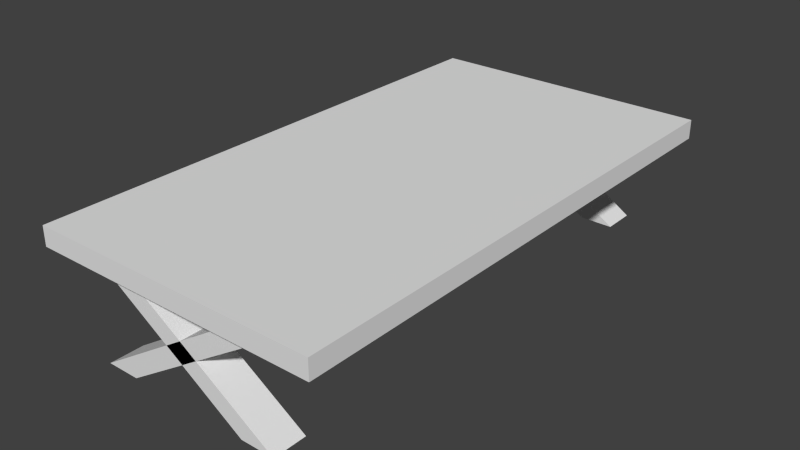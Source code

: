 # Source: trestle.blend  (saved by Blender 2.76.0; exported with 4.5.12 LTS)
import bpy
from mathutils import Matrix  # noqa: F401  (used for matrix-valued properties, if any)

bpy.ops.wm.read_factory_settings(use_empty=True)
scene = bpy.context.scene
scene.name = 'Scene'

# ---- collections
col_collection_1 = bpy.data.collections.new('Collection 1'); scene.collection.children.link(col_collection_1)

# ---- materials (node trees are filled in below, after node groups)
mat_material = bpy.data.materials.new('Material')
mat_material.alpha_threshold = 0.0
mat_material.use_transparent_shadow = False
mat_material.roughness = 0.5
mat_material.line_color = (0.0, 0.0, 0.0, 1.0)

# ---- material node trees

# ---- world
world_world = bpy.data.worlds.new('World'); scene.world = world_world
world_world.color = (0.05088, 0.05088, 0.05088)
world_world.use_sun_shadow = False
world_world.sun_shadow_jitter_overblur = 0.0
world_world.cycles.sampling_method = 'MANUAL'
world_world.cycles.sample_map_resolution = 256

# ---- meshes
me_cube = bpy.data.meshes.new('Cube')
me_cube.from_pydata([(1.0, 0.7187, 9.621), (1.0, -0.7187, 9.621), (-1.0, -0.7187, 9.621), (-1.0, 0.7187, 9.621), (1.0, 0.7187, 11.62), (1.0, -0.7187, 11.62), (-1.0, -0.7187, 11.62), (-1.0, 0.7187, 11.62), (-0.6521, -0.6903, -0.2141), (0.4217, -0.6903, 10.14), (-0.6521, -0.5999, -0.2141), (0.4217, -0.5999, 10.14), (-0.4217, -0.6903, -0.2141), (0.6521, -0.6903, 10.14), (-0.4217, -0.5999, -0.2141), (0.6521, -0.5999, 10.14), (0.6521, -0.6903, -0.2141), (-0.4217, -0.6903, 10.14), (0.6521, -0.5999, -0.2141), (-0.4217, -0.5999, 10.14), (0.4217, -0.6903, -0.2141), (-0.6521, -0.6903, 10.14), (0.4217, -0.5999, -0.2141), (-0.6521, -0.5999, 10.14), (-0.6521, 0.5898, -0.2141), (0.4217, 0.5898, 10.14), (-0.6521, 0.6801, -0.2141), (0.4217, 0.6801, 10.14), (-0.4217, 0.5898, -0.2141), (0.6521, 0.5898, 10.14), (-0.4217, 0.6801, -0.2141), (0.6521, 0.6801, 10.14), (0.6521, 0.5898, -0.2141), (-0.4217, 0.5898, 10.14), (0.6521, 0.6801, -0.2141), (-0.4217, 0.6801, 10.14), (0.4217, 0.5898, -0.2141), (-0.6521, 0.5898, 10.14), (0.4217, 0.6801, -0.2141), (-0.6521, 0.6801, 10.14)], [], [(0, 1, 2, 3), (4, 7, 6, 5), (0, 4, 5, 1), (1, 5, 6, 2), (2, 6, 7, 3), (4, 0, 3, 7), (9, 11, 10, 8), (11, 15, 14, 10), (15, 13, 12, 14), (13, 9, 8, 12), (8, 10, 14, 12), (13, 15, 11, 9), (17, 16, 18, 19), (19, 18, 22, 23), (23, 22, 20, 21), (21, 20, 16, 17), (16, 20, 22, 18), (21, 17, 19, 23), (25, 27, 26, 24), (27, 31, 30, 26), (31, 29, 28, 30), (29, 25, 24, 28), (24, 26, 30, 28), (29, 31, 27, 25), (33, 32, 34, 35), (35, 34, 38, 39), (39, 38, 36, 37), (37, 36, 32, 33), (32, 36, 38, 34), (37, 33, 35, 39)])
_uv = me_cube.uv_layers.new(name='UVMap')
_uv.uv.foreach_set('vector', [1.526, -2.0, 3.0, -2.0, 3.0, 0.5, 1.526, 0.5, 0.05138, 0.5, 0.05138, -2.0, 1.526, -2.0, 1.526, 0.5, 1.526, 0.5, 1.526, 3.0, 0.05138, 3.0, 0.05138, 0.5, 0.05138, 0.5, 0.05138, 3.0, -2.0, 3.0, -2.0, 0.5, 1.526, 3.0, 1.526, 0.5, 3.0, 0.5, 3.0, 3.0, 0.05138, -2.0, 0.05138, 0.5, -2.0, 0.5, -2.0, -2.0, 1.353, -2.0, 1.683, -2.0, 1.683, 2.983, 1.353, 2.983, 0.5149, -1.995, 1.353, -2.0, 1.353, 2.995, 0.5149, 3.0, 2.341, 2.983, 2.012, 2.983, 2.012, -2.0, 2.341, -2.0, -1.162, -2.0, -0.3234, -1.995, -0.3234, 3.0, -1.162, 2.995, 2.671, -2.0, 3.0, -2.0, 3.0, -1.927, 2.671, -1.927, 2.671, -1.78, 3.0, -1.78, 3.0, -1.706, 2.671, -1.706, 2.341, 2.983, 2.341, -2.0, 2.671, -2.0, 2.671, 2.983, -0.3234, 2.995, -0.3234, -2.0, 0.5149, -1.995, 0.5149, 3.0, 2.012, -2.0, 2.012, 2.983, 1.683, 2.983, 1.683, -2.0, -1.162, -2.0, -1.162, 2.995, -2.0, 3.0, -2.0, -1.995, 3.0, -1.927, 3.0, -1.853, 2.671, -1.853, 2.671, -1.927, 3.0, -1.853, 3.0, -1.78, 2.671, -1.78, 2.671, -1.853, 1.353, -2.0, 1.683, -2.0, 1.683, 2.983, 1.353, 2.983, 0.5149, -1.995, 1.353, -2.0, 1.353, 2.995, 0.5149, 3.0, 2.671, 2.983, 2.341, 2.983, 2.341, -2.0, 2.671, -2.0, -1.162, -2.0, -0.3234, -1.995, -0.3234, 3.0, -1.162, 2.995, 2.671, -1.853, 3.0, -1.853, 3.0, -1.78, 2.671, -1.78, 3.0, -1.706, 2.671, -1.706, 2.671, -1.78, 3.0, -1.78, 2.012, 2.983, 2.012, -2.0, 2.341, -2.0, 2.341, 2.983, -0.3234, 2.995, -0.3234, -2.0, 0.5149, -1.995, 0.5149, 3.0, 2.012, -2.0, 2.012, 2.983, 1.683, 2.983, 1.683, -2.0, -1.162, -2.0, -1.162, 2.995, -2.0, 3.0, -2.0, -1.995, 2.671, -1.927, 2.671, -2.0, 3.0, -2.0, 3.0, -1.927, 3.0, -1.927, 3.0, -1.853, 2.671, -1.853, 2.671, -1.927])
me_cube.materials.append(mat_material)
me_cube.use_remesh_preserve_volume = False
me_cube.use_remesh_preserve_attributes = False
me_cube.use_mirror_vertex_groups = False
me_cube.update()

# ---- objects
ob_cube = bpy.data.objects.new('Cube', me_cube)

# ---- transforms, parenting, visibility, modifiers, constraints
ob_cube.location = (0.0, 0.0, 0.0)
ob_cube.scale = (1.58, 4.032, 0.1049)
ob_cube.lock_rotations_4d = False
ob_cube.empty_display_type = 'ARROWS'
ob_cube.lineart.crease_threshold = 0.0

# ---- collection membership
col_collection_1.objects.link(ob_cube)

# ---- scene / render settings (as saved in the file)
scene.frame_start = 1; scene.frame_end = 250; scene.frame_set(1)
scene.render.engine = 'BLENDER_EEVEE_NEXT'
scene.render.resolution_percentage = 50
scene.render.dither_intensity = 0.0
scene.cycles.use_denoising = False
scene.cycles.samples = 10
scene.cycles.sampling_pattern = 'TABULATED_SOBOL'
scene.cycles.light_sampling_threshold = 0.0
scene.cycles.use_adaptive_sampling = False
scene.cycles.use_light_tree = False
scene.cycles.blur_glossy = 0.0
scene.cycles.pixel_filter_type = 'GAUSSIAN'
scene.cycles.sample_clamp_indirect = 0.0
scene.view_settings.view_transform = 'Standard'
bpy.context.view_layer.update()

# ---- added for rendering (the .blend has no active camera and no usable light): camera, sun
cam_auto = bpy.data.cameras.new('AutoCamera')
cam_auto.lens = 50.0
cam_auto.sensor_width = 36.0
cam_auto.clip_end = 1000.0
ob_auto_camera = bpy.data.objects.new('AutoCamera', cam_auto)
scene.collection.objects.link(ob_auto_camera)
ob_auto_camera.location = (6.21438, -7.45726, 5.56977)
ob_auto_camera.rotation_euler = (1.09748, -7.21219e-08, 0.694738)
scene.camera = ob_auto_camera
light_auto_sun = bpy.data.lights.new('AutoSun', 'SUN')
light_auto_sun.energy = 3.0
light_auto_sun.angle = 0.0523599
ob_auto_sun = bpy.data.objects.new('AutoSun', light_auto_sun)
scene.collection.objects.link(ob_auto_sun)
ob_auto_sun.rotation_euler = (0.872665, 0.174533, 0.523599)
bpy.context.view_layer.update()
